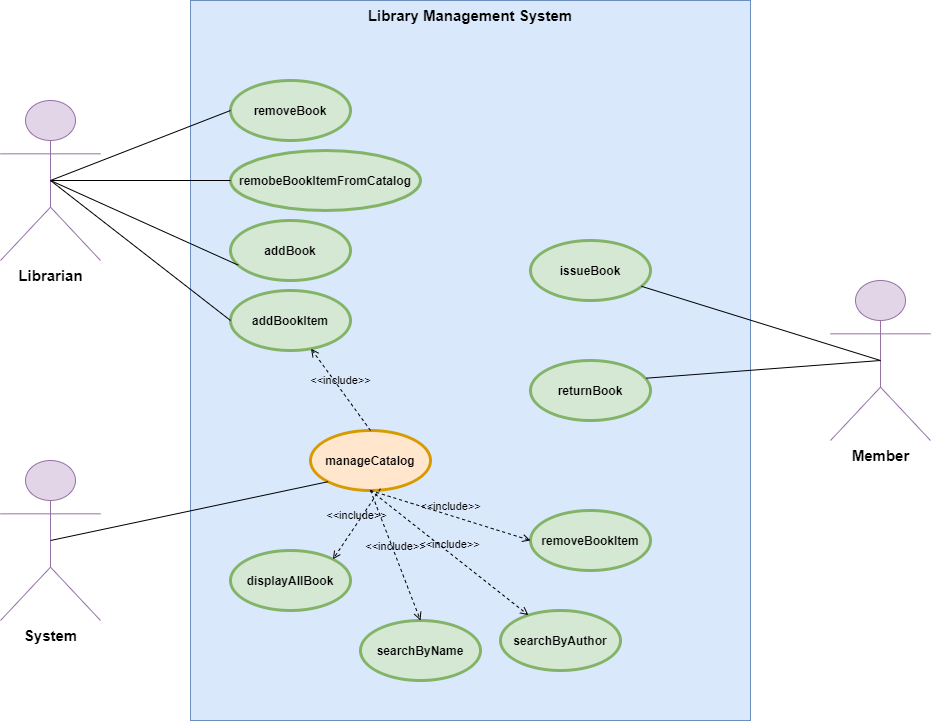

The diagram above was exported from draw.io. Its source (the exported page's mxGraphModel, read from the mxfile embedded in the PNG):
<mxGraphModel dx="1888" dy="592" grid="1" gridSize="10" guides="1" tooltips="1" connect="1" arrows="1" fold="1" page="1" pageScale="1" pageWidth="850" pageHeight="1100" math="0" shadow="0">
  <root>
    <mxCell id="0" />
    <mxCell id="1" parent="0" />
    <mxCell id="7-9GMXFnL3gQDbfdBrgj-11" value="&lt;font style=&quot;font-size: 15px&quot;&gt;Library Management System&lt;/font&gt;" style="shape=rect;html=1;verticalAlign=top;fontStyle=1;whiteSpace=wrap;align=center;fillColor=#dae8fc;strokeColor=#6c8ebf;" parent="1" vertex="1">
      <mxGeometry x="160" y="200" width="560" height="720" as="geometry" />
    </mxCell>
    <mxCell id="7-9GMXFnL3gQDbfdBrgj-1" value="removeBook" style="shape=ellipse;html=1;strokeWidth=3;fontStyle=1;whiteSpace=wrap;align=center;perimeter=ellipsePerimeter;fillColor=#d5e8d4;strokeColor=#82b366;" parent="1" vertex="1">
      <mxGeometry x="200" y="280" width="120" height="60" as="geometry" />
    </mxCell>
    <mxCell id="7-9GMXFnL3gQDbfdBrgj-2" value="remobeBookItemFromCatalog" style="shape=ellipse;html=1;strokeWidth=3;fontStyle=1;whiteSpace=wrap;align=center;perimeter=ellipsePerimeter;fillColor=#d5e8d4;strokeColor=#82b366;" parent="1" vertex="1">
      <mxGeometry x="200" y="350" width="190" height="60" as="geometry" />
    </mxCell>
    <mxCell id="7-9GMXFnL3gQDbfdBrgj-3" value="addBook" style="shape=ellipse;html=1;strokeWidth=3;fontStyle=1;whiteSpace=wrap;align=center;perimeter=ellipsePerimeter;fillColor=#d5e8d4;strokeColor=#82b366;" parent="1" vertex="1">
      <mxGeometry x="200" y="420" width="120" height="60" as="geometry" />
    </mxCell>
    <mxCell id="7-9GMXFnL3gQDbfdBrgj-4" value="addBookItem" style="shape=ellipse;html=1;strokeWidth=3;fontStyle=1;whiteSpace=wrap;align=center;perimeter=ellipsePerimeter;fillColor=#d5e8d4;strokeColor=#82b366;" parent="1" vertex="1">
      <mxGeometry x="200" y="490" width="120" height="60" as="geometry" />
    </mxCell>
    <mxCell id="7-9GMXFnL3gQDbfdBrgj-5" value="displayAllBook" style="shape=ellipse;html=1;strokeWidth=3;fontStyle=1;whiteSpace=wrap;align=center;perimeter=ellipsePerimeter;fillColor=#d5e8d4;strokeColor=#82b366;" parent="1" vertex="1">
      <mxGeometry x="200" y="750" width="120" height="60" as="geometry" />
    </mxCell>
    <mxCell id="7-9GMXFnL3gQDbfdBrgj-6" value="searchByName" style="shape=ellipse;html=1;strokeWidth=3;fontStyle=1;whiteSpace=wrap;align=center;perimeter=ellipsePerimeter;fillColor=#d5e8d4;strokeColor=#82b366;" parent="1" vertex="1">
      <mxGeometry x="330" y="820" width="120" height="60" as="geometry" />
    </mxCell>
    <mxCell id="7-9GMXFnL3gQDbfdBrgj-7" value="searchByAuthor" style="shape=ellipse;html=1;strokeWidth=3;fontStyle=1;whiteSpace=wrap;align=center;perimeter=ellipsePerimeter;fillColor=#d5e8d4;strokeColor=#82b366;" parent="1" vertex="1">
      <mxGeometry x="470" y="810" width="120" height="60" as="geometry" />
    </mxCell>
    <mxCell id="7-9GMXFnL3gQDbfdBrgj-8" value="removeBookItem" style="shape=ellipse;html=1;strokeWidth=3;fontStyle=1;whiteSpace=wrap;align=center;perimeter=ellipsePerimeter;fillColor=#d5e8d4;strokeColor=#82b366;" parent="1" vertex="1">
      <mxGeometry x="500" y="710" width="120" height="60" as="geometry" />
    </mxCell>
    <mxCell id="7-9GMXFnL3gQDbfdBrgj-9" value="issueBook" style="shape=ellipse;html=1;strokeWidth=3;fontStyle=1;whiteSpace=wrap;align=center;perimeter=ellipsePerimeter;fillColor=#d5e8d4;strokeColor=#82b366;" parent="1" vertex="1">
      <mxGeometry x="500" y="440" width="120" height="60" as="geometry" />
    </mxCell>
    <mxCell id="7-9GMXFnL3gQDbfdBrgj-10" value="returnBook" style="shape=ellipse;html=1;strokeWidth=3;fontStyle=1;whiteSpace=wrap;align=center;perimeter=ellipsePerimeter;fillColor=#d5e8d4;strokeColor=#82b366;" parent="1" vertex="1">
      <mxGeometry x="500" y="560" width="120" height="60" as="geometry" />
    </mxCell>
    <mxCell id="7-9GMXFnL3gQDbfdBrgj-12" value="&lt;b&gt;&lt;font style=&quot;font-size: 15px&quot;&gt;Librarian&lt;/font&gt;&lt;/b&gt;" style="shape=umlActor;html=1;verticalLabelPosition=bottom;verticalAlign=top;align=center;fillColor=#e1d5e7;strokeColor=#9673a6;" parent="1" vertex="1">
      <mxGeometry x="-30" y="300" width="100" height="160" as="geometry" />
    </mxCell>
    <mxCell id="7-9GMXFnL3gQDbfdBrgj-15" value="&lt;span style=&quot;font-size: 15px&quot;&gt;&lt;b&gt;System&lt;/b&gt;&lt;/span&gt;" style="shape=umlActor;html=1;verticalLabelPosition=bottom;verticalAlign=top;align=center;fillColor=#e1d5e7;strokeColor=#9673a6;" parent="1" vertex="1">
      <mxGeometry x="-30" y="660" width="100" height="160" as="geometry" />
    </mxCell>
    <mxCell id="7-9GMXFnL3gQDbfdBrgj-16" value="&lt;b&gt;&lt;font style=&quot;font-size: 15px&quot;&gt;Member&lt;/font&gt;&lt;/b&gt;" style="shape=umlActor;html=1;verticalLabelPosition=bottom;verticalAlign=top;align=center;fillColor=#e1d5e7;strokeColor=#9673a6;" parent="1" vertex="1">
      <mxGeometry x="800" y="480" width="100" height="160" as="geometry" />
    </mxCell>
    <mxCell id="7-9GMXFnL3gQDbfdBrgj-17" value="" style="edgeStyle=none;html=1;endArrow=none;verticalAlign=bottom;" parent="1" source="7-9GMXFnL3gQDbfdBrgj-9" edge="1">
      <mxGeometry width="160" relative="1" as="geometry">
        <mxPoint x="240" y="550" as="sourcePoint" />
        <mxPoint x="850" y="560" as="targetPoint" />
      </mxGeometry>
    </mxCell>
    <mxCell id="7-9GMXFnL3gQDbfdBrgj-18" value="" style="edgeStyle=none;html=1;endArrow=none;verticalAlign=bottom;exitX=0.963;exitY=0.295;exitDx=0;exitDy=0;exitPerimeter=0;entryX=0.5;entryY=0.5;entryDx=0;entryDy=0;entryPerimeter=0;" parent="1" source="7-9GMXFnL3gQDbfdBrgj-10" target="7-9GMXFnL3gQDbfdBrgj-16" edge="1">
      <mxGeometry width="160" relative="1" as="geometry">
        <mxPoint x="621.015908801272" y="495.79063843848894" as="sourcePoint" />
        <mxPoint x="810" y="554.4827586206898" as="targetPoint" />
      </mxGeometry>
    </mxCell>
    <mxCell id="7-9GMXFnL3gQDbfdBrgj-19" value="" style="edgeStyle=none;html=1;endArrow=none;verticalAlign=bottom;exitX=0.5;exitY=0.5;exitDx=0;exitDy=0;exitPerimeter=0;entryX=0;entryY=0.5;entryDx=0;entryDy=0;" parent="1" source="7-9GMXFnL3gQDbfdBrgj-12" target="7-9GMXFnL3gQDbfdBrgj-1" edge="1">
      <mxGeometry width="160" relative="1" as="geometry">
        <mxPoint x="39.99590880127198" y="330.000638438489" as="sourcePoint" />
        <mxPoint x="228.98000000000002" y="388.6927586206898" as="targetPoint" />
      </mxGeometry>
    </mxCell>
    <mxCell id="7-9GMXFnL3gQDbfdBrgj-20" value="" style="edgeStyle=none;html=1;endArrow=none;verticalAlign=bottom;entryX=0;entryY=0.5;entryDx=0;entryDy=0;" parent="1" target="7-9GMXFnL3gQDbfdBrgj-2" edge="1">
      <mxGeometry width="160" relative="1" as="geometry">
        <mxPoint x="21" y="380" as="sourcePoint" />
        <mxPoint x="218.98000000000002" y="460.00275862068975" as="targetPoint" />
      </mxGeometry>
    </mxCell>
    <mxCell id="7-9GMXFnL3gQDbfdBrgj-21" value="" style="edgeStyle=none;html=1;endArrow=none;verticalAlign=bottom;entryX=0.063;entryY=0.743;entryDx=0;entryDy=0;entryPerimeter=0;exitX=0.5;exitY=0.5;exitDx=0;exitDy=0;exitPerimeter=0;" parent="1" source="7-9GMXFnL3gQDbfdBrgj-12" target="7-9GMXFnL3gQDbfdBrgj-3" edge="1">
      <mxGeometry width="160" relative="1" as="geometry">
        <mxPoint x="39.99590880127198" y="401.3106384384889" as="sourcePoint" />
        <mxPoint x="228.98000000000002" y="460.00275862068975" as="targetPoint" />
      </mxGeometry>
    </mxCell>
    <mxCell id="7-9GMXFnL3gQDbfdBrgj-22" value="" style="edgeStyle=none;html=1;endArrow=none;verticalAlign=bottom;entryX=0;entryY=0.5;entryDx=0;entryDy=0;exitX=0.5;exitY=0.5;exitDx=0;exitDy=0;exitPerimeter=0;" parent="1" source="7-9GMXFnL3gQDbfdBrgj-12" target="7-9GMXFnL3gQDbfdBrgj-4" edge="1">
      <mxGeometry width="160" relative="1" as="geometry">
        <mxPoint x="-10.00409119872802" y="401.3106384384889" as="sourcePoint" />
        <mxPoint x="178.98000000000002" y="460.00275862068975" as="targetPoint" />
      </mxGeometry>
    </mxCell>
    <mxCell id="7-9GMXFnL3gQDbfdBrgj-23" value="manageCatalog" style="shape=ellipse;html=1;strokeWidth=3;fontStyle=1;whiteSpace=wrap;align=center;perimeter=ellipsePerimeter;fillColor=#ffe6cc;strokeColor=#d79b00;" parent="1" vertex="1">
      <mxGeometry x="280" y="630" width="120" height="60" as="geometry" />
    </mxCell>
    <mxCell id="7-9GMXFnL3gQDbfdBrgj-24" value="" style="edgeStyle=none;html=1;endArrow=none;verticalAlign=bottom;entryX=0;entryY=1;entryDx=0;entryDy=0;exitX=0.5;exitY=0.5;exitDx=0;exitDy=0;exitPerimeter=0;" parent="1" source="7-9GMXFnL3gQDbfdBrgj-15" target="7-9GMXFnL3gQDbfdBrgj-23" edge="1">
      <mxGeometry width="160" relative="1" as="geometry">
        <mxPoint x="40" y="730" as="sourcePoint" />
        <mxPoint x="220" y="870" as="targetPoint" />
      </mxGeometry>
    </mxCell>
    <mxCell id="7-9GMXFnL3gQDbfdBrgj-26" value="&amp;lt;&amp;lt;include&amp;gt;&amp;gt;" style="edgeStyle=none;html=1;endArrow=open;verticalAlign=bottom;dashed=1;labelBackgroundColor=none;exitX=0.5;exitY=0;exitDx=0;exitDy=0;" parent="1" source="7-9GMXFnL3gQDbfdBrgj-23" target="7-9GMXFnL3gQDbfdBrgj-4" edge="1">
      <mxGeometry width="160" relative="1" as="geometry">
        <mxPoint x="240" y="550" as="sourcePoint" />
        <mxPoint x="400" y="550" as="targetPoint" />
      </mxGeometry>
    </mxCell>
    <mxCell id="7-9GMXFnL3gQDbfdBrgj-27" value="&amp;lt;&amp;lt;include&amp;gt;&amp;gt;" style="edgeStyle=none;html=1;endArrow=open;verticalAlign=bottom;dashed=1;labelBackgroundColor=none;entryX=1;entryY=0;entryDx=0;entryDy=0;exitX=0.583;exitY=0.97;exitDx=0;exitDy=0;exitPerimeter=0;" parent="1" source="7-9GMXFnL3gQDbfdBrgj-23" target="7-9GMXFnL3gQDbfdBrgj-5" edge="1">
      <mxGeometry width="160" relative="1" as="geometry">
        <mxPoint x="330.5045837851749" y="688.1938027046153" as="sourcePoint" />
        <mxPoint x="390" y="770.0000000000002" as="targetPoint" />
      </mxGeometry>
    </mxCell>
    <mxCell id="7-9GMXFnL3gQDbfdBrgj-28" value="&amp;lt;&amp;lt;include&amp;gt;&amp;gt;" style="edgeStyle=none;html=1;endArrow=open;verticalAlign=bottom;dashed=1;labelBackgroundColor=none;entryX=0.5;entryY=0;entryDx=0;entryDy=0;exitX=0.5;exitY=1;exitDx=0;exitDy=0;" parent="1" source="7-9GMXFnL3gQDbfdBrgj-23" target="7-9GMXFnL3gQDbfdBrgj-6" edge="1">
      <mxGeometry width="160" relative="1" as="geometry">
        <mxPoint x="350.0045837851749" y="690.0038027046153" as="sourcePoint" />
        <mxPoint x="409.5" y="771.8100000000002" as="targetPoint" />
      </mxGeometry>
    </mxCell>
    <mxCell id="7-9GMXFnL3gQDbfdBrgj-29" value="&amp;lt;&amp;lt;include&amp;gt;&amp;gt;" style="edgeStyle=none;html=1;endArrow=open;verticalAlign=bottom;dashed=1;labelBackgroundColor=none;exitX=0.5;exitY=1;exitDx=0;exitDy=0;" parent="1" source="7-9GMXFnL3gQDbfdBrgj-23" target="7-9GMXFnL3gQDbfdBrgj-7" edge="1">
      <mxGeometry width="160" relative="1" as="geometry">
        <mxPoint x="390.5045837851749" y="710.0038027046153" as="sourcePoint" />
        <mxPoint x="450" y="791.8100000000002" as="targetPoint" />
      </mxGeometry>
    </mxCell>
    <mxCell id="7-9GMXFnL3gQDbfdBrgj-30" value="&amp;lt;&amp;lt;include&amp;gt;&amp;gt;" style="edgeStyle=none;html=1;endArrow=open;verticalAlign=bottom;dashed=1;labelBackgroundColor=none;entryX=0;entryY=0.5;entryDx=0;entryDy=0;exitX=0.5;exitY=1;exitDx=0;exitDy=0;" parent="1" source="7-9GMXFnL3gQDbfdBrgj-23" target="7-9GMXFnL3gQDbfdBrgj-8" edge="1">
      <mxGeometry width="160" relative="1" as="geometry">
        <mxPoint x="410.2545837851749" y="668.1938027046153" as="sourcePoint" />
        <mxPoint x="469.75" y="750.0000000000002" as="targetPoint" />
      </mxGeometry>
    </mxCell>
    <mxCell id="7-9GMXFnL3gQDbfdBrgj-31" style="edgeStyle=orthogonalEdgeStyle;rounded=0;orthogonalLoop=1;jettySize=auto;html=1;exitX=0.5;exitY=1;exitDx=0;exitDy=0;" parent="1" source="7-9GMXFnL3gQDbfdBrgj-7" target="7-9GMXFnL3gQDbfdBrgj-7" edge="1">
      <mxGeometry relative="1" as="geometry" />
    </mxCell>
  </root>
</mxGraphModel>